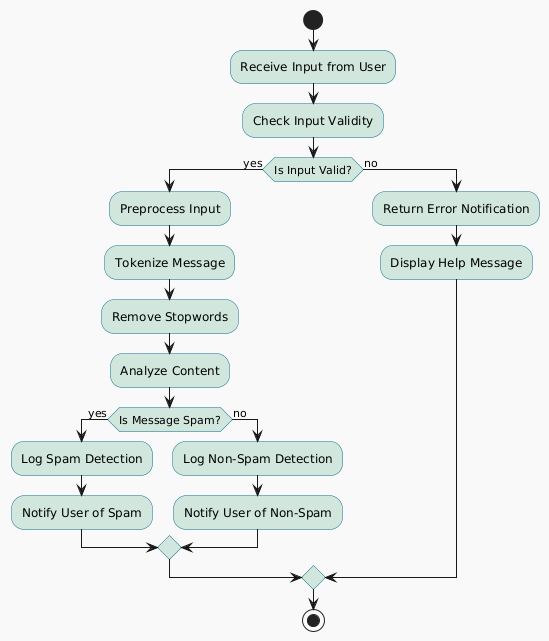

The diagram above was rendered by PlantUML. Its source (embedded in the PNG):
@startuml
skinparam backgroundColor #f9f9f9
skinparam activity {
    BackgroundColor #d1e7dd
    BorderColor #0f6b8c
    FontColor #000000
}

start
:Receive Input from User;
:Check Input Validity;
if (Is Input Valid?) then (yes)
    :Preprocess Input;
    :Tokenize Message;
    :Remove Stopwords;
    :Analyze Content;
    if (Is Message Spam?) then (yes)
        :Log Spam Detection;
        :Notify User of Spam;
    else (no)
        :Log Non-Spam Detection;
        :Notify User of Non-Spam;
    endif
else (no)
    :Return Error Notification;
    :Display Help Message;
endif
stop
@enduml